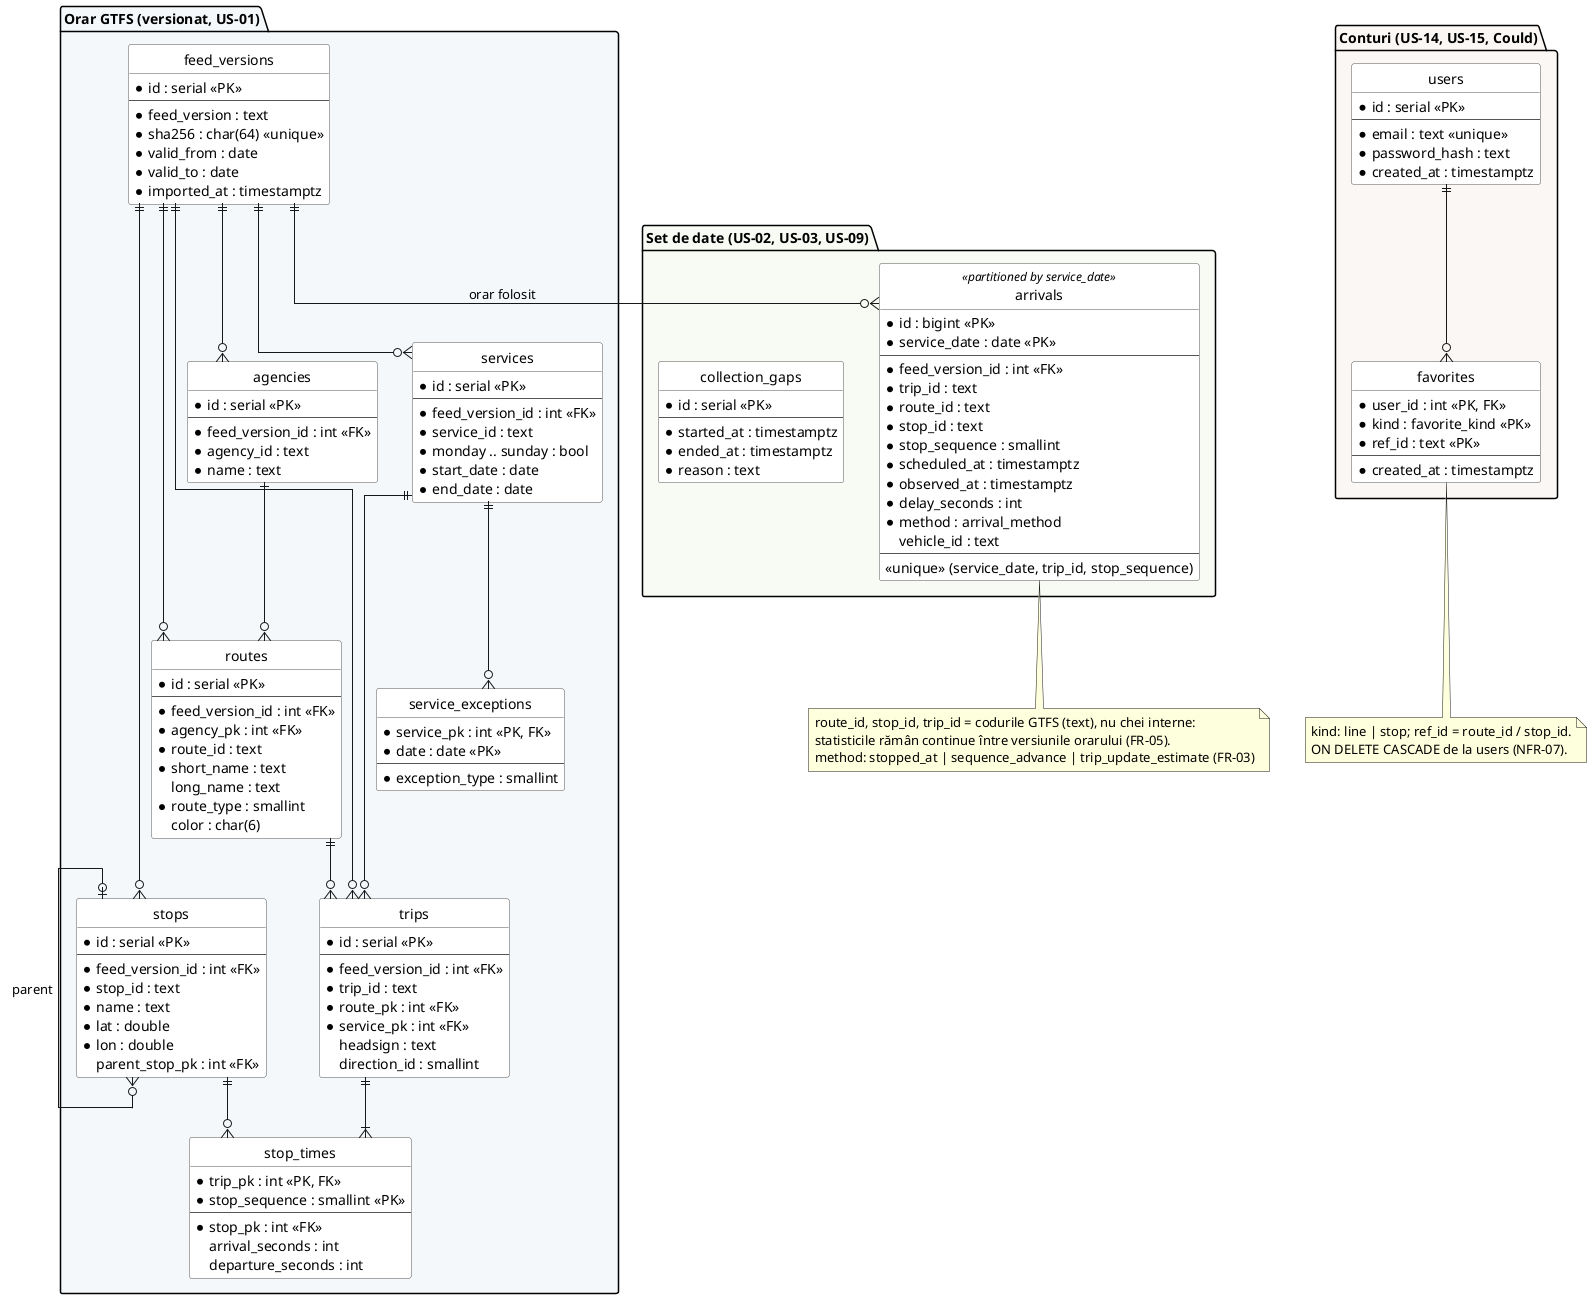

The diagram above was rendered by PlantUML. Its source (embedded in the PNG):
@startuml erd
' Propunere de schemă (de discutat la Sprint Planning). Detalii: docs/model-date.md
hide circle
skinparam linetype ortho
skinparam shadowing false
skinparam class {
  BackgroundColor #FFFFFF
  BorderColor #555555
}

package "Orar GTFS (versionat, US-01)" #F4F8FB {
  entity feed_versions {
    * id : serial <<PK>>
    --
    * feed_version : text
    * sha256 : char(64) <<unique>>
    * valid_from : date
    * valid_to : date
    * imported_at : timestamptz
  }

  entity agencies {
    * id : serial <<PK>>
    --
    * feed_version_id : int <<FK>>
    * agency_id : text
    * name : text
  }

  entity routes {
    * id : serial <<PK>>
    --
    * feed_version_id : int <<FK>>
    * agency_pk : int <<FK>>
    * route_id : text
    * short_name : text
    long_name : text
    * route_type : smallint
    color : char(6)
  }

  entity stops {
    * id : serial <<PK>>
    --
    * feed_version_id : int <<FK>>
    * stop_id : text
    * name : text
    * lat : double
    * lon : double
    parent_stop_pk : int <<FK>>
  }

  entity services {
    * id : serial <<PK>>
    --
    * feed_version_id : int <<FK>>
    * service_id : text
    * monday .. sunday : bool
    * start_date : date
    * end_date : date
  }

  entity service_exceptions {
    * service_pk : int <<PK, FK>>
    * date : date <<PK>>
    --
    * exception_type : smallint
  }

  entity trips {
    * id : serial <<PK>>
    --
    * feed_version_id : int <<FK>>
    * trip_id : text
    * route_pk : int <<FK>>
    * service_pk : int <<FK>>
    headsign : text
    direction_id : smallint
  }

  entity stop_times {
    * trip_pk : int <<PK, FK>>
    * stop_sequence : smallint <<PK>>
    --
    * stop_pk : int <<FK>>
    arrival_seconds : int
    departure_seconds : int
  }
}

package "Set de date (US-02, US-03, US-09)" #F7FBF4 {
  entity arrivals <<partitioned by service_date>> {
    * id : bigint <<PK>>
    * service_date : date <<PK>>
    --
    * feed_version_id : int <<FK>>
    * trip_id : text
    * route_id : text
    * stop_id : text
    * stop_sequence : smallint
    * scheduled_at : timestamptz
    * observed_at : timestamptz
    * delay_seconds : int
    * method : arrival_method
    vehicle_id : text
    --
    <<unique>> (service_date, trip_id, stop_sequence)
  }

  entity collection_gaps {
    * id : serial <<PK>>
    --
    * started_at : timestamptz
    * ended_at : timestamptz
    * reason : text
  }
}

package "Conturi (US-14, US-15, Could)" #FBF7F4 {
  entity users {
    * id : serial <<PK>>
    --
    * email : text <<unique>>
    * password_hash : text
    * created_at : timestamptz
  }

  entity favorites {
    * user_id : int <<PK, FK>>
    * kind : favorite_kind <<PK>>
    * ref_id : text <<PK>>
    --
    * created_at : timestamptz
  }
}

feed_versions ||--o{ agencies
feed_versions ||--o{ routes
feed_versions ||--o{ stops
feed_versions ||--o{ services
feed_versions ||--o{ trips
agencies ||--o{ routes
stops |o--o{ stops : parent
services ||--o{ service_exceptions
services ||--o{ trips
routes ||--o{ trips
trips ||--|{ stop_times
stops ||--o{ stop_times
feed_versions ||--o{ arrivals : "orar folosit"
users ||--o{ favorites

note bottom of arrivals
  route_id, stop_id, trip_id = codurile GTFS (text), nu chei interne:
  statisticile rămân continue între versiunile orarului (FR-05).
  method: stopped_at | sequence_advance | trip_update_estimate (FR-03)
end note

note bottom of favorites
  kind: line | stop; ref_id = route_id / stop_id.
  ON DELETE CASCADE de la users (NFR-07).
end note
@enduml